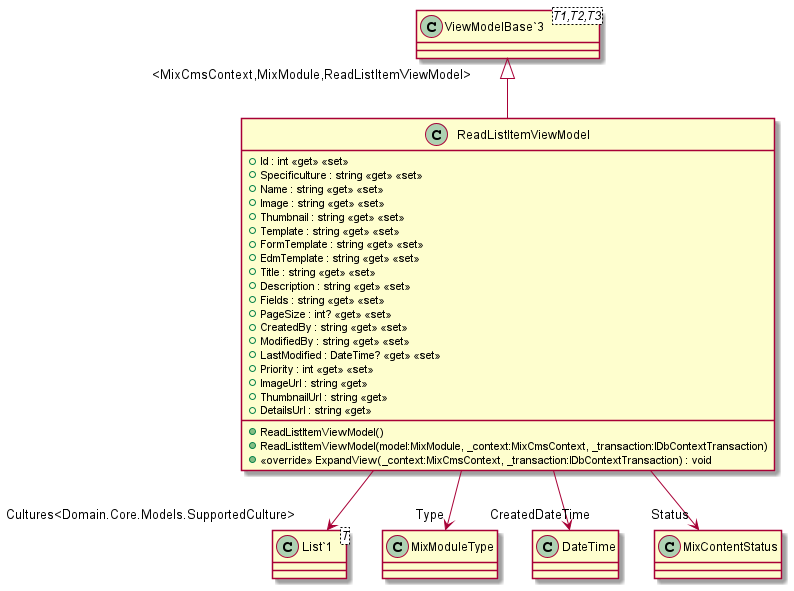

The diagram above was rendered by PlantUML. Its source (embedded in the PNG):
@startuml
class ReadListItemViewModel {
    + Id : int <<get>> <<set>>
    + Specificulture : string <<get>> <<set>>
    + Name : string <<get>> <<set>>
    + Image : string <<get>> <<set>>
    + Thumbnail : string <<get>> <<set>>
    + Template : string <<get>> <<set>>
    + FormTemplate : string <<get>> <<set>>
    + EdmTemplate : string <<get>> <<set>>
    + Title : string <<get>> <<set>>
    + Description : string <<get>> <<set>>
    + Fields : string <<get>> <<set>>
    + PageSize : int? <<get>> <<set>>
    + CreatedBy : string <<get>> <<set>>
    + ModifiedBy : string <<get>> <<set>>
    + LastModified : DateTime? <<get>> <<set>>
    + Priority : int <<get>> <<set>>
    + ImageUrl : string <<get>>
    + ThumbnailUrl : string <<get>>
    + DetailsUrl : string <<get>>
    + ReadListItemViewModel()
    + ReadListItemViewModel(model:MixModule, _context:MixCmsContext, _transaction:IDbContextTransaction)
    + <<override>> ExpandView(_context:MixCmsContext, _transaction:IDbContextTransaction) : void
}
class "ViewModelBase`3"<T1,T2,T3> {
}
class "List`1"<T> {
}
"ViewModelBase`3" "<MixCmsContext,MixModule,ReadListItemViewModel>" <|-- ReadListItemViewModel
ReadListItemViewModel --> "Cultures<Domain.Core.Models.SupportedCulture>" "List`1"
ReadListItemViewModel --> "Type" MixModuleType
ReadListItemViewModel --> "CreatedDateTime" DateTime
ReadListItemViewModel --> "Status" MixContentStatus
@enduml